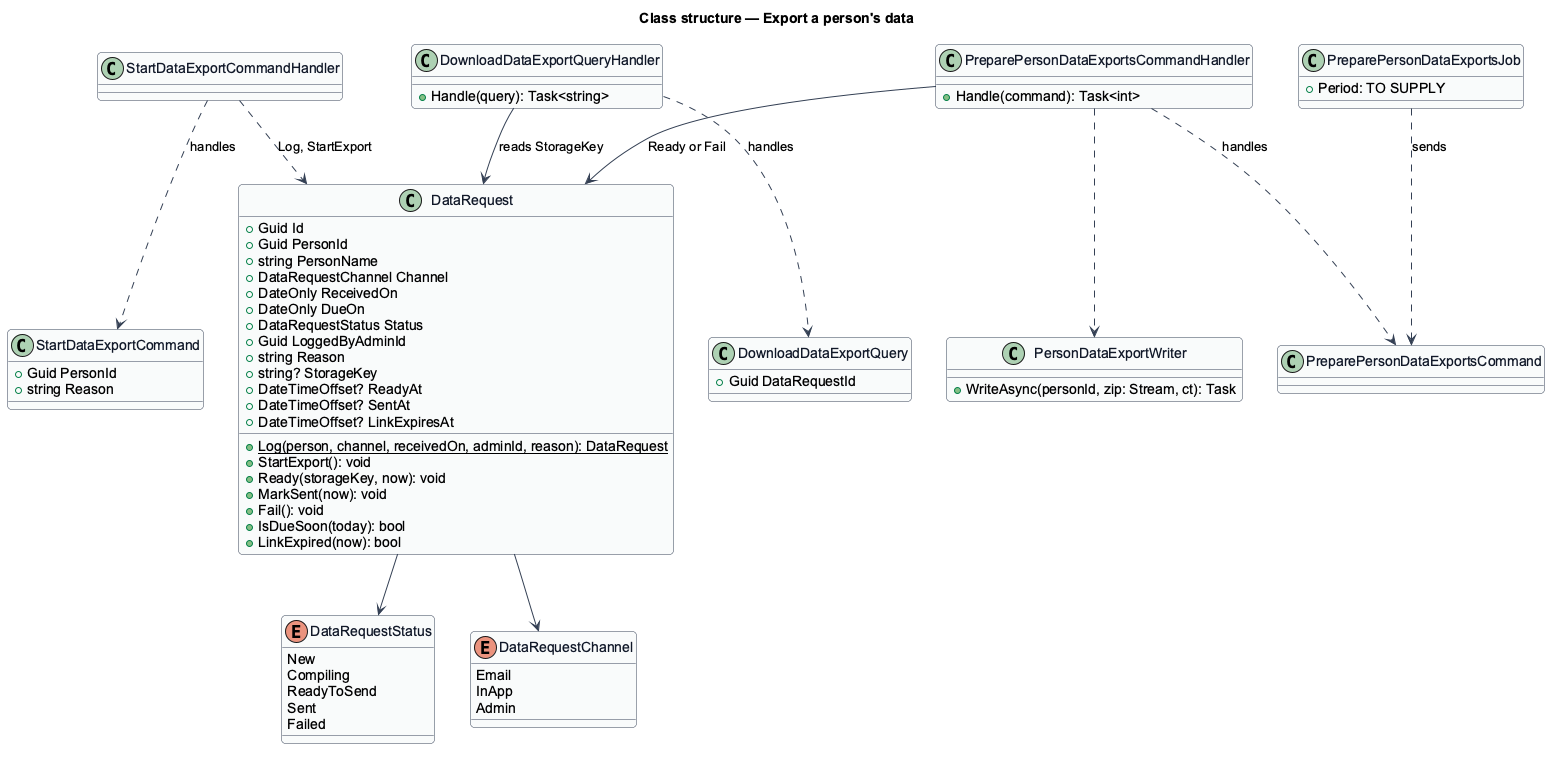

The diagram above was rendered by PlantUML. Its source (embedded in the PNG):
@startuml
skinparam backgroundColor #FFFFFF
skinparam shadowing false
skinparam roundcorner 8
skinparam defaultFontName Arial
skinparam ArrowColor #344054
skinparam class {
  BorderColor #344054
  FontColor #101828
  BackgroundColor #F9FAFB
}
title Class structure — Export a person's data

enum DataRequestStatus {
  New
  Compiling
  ReadyToSend
  Sent
  Failed
}
enum DataRequestChannel {
  Email
  InApp
  Admin
}
class DataRequest {
  +Guid Id
  +Guid PersonId
  +string PersonName
  +DataRequestChannel Channel
  +DateOnly ReceivedOn
  +DateOnly DueOn
  +DataRequestStatus Status
  +Guid LoggedByAdminId
  +string Reason
  +string? StorageKey
  +DateTimeOffset? ReadyAt
  +DateTimeOffset? SentAt
  +DateTimeOffset? LinkExpiresAt
  +{static} Log(person, channel, receivedOn, adminId, reason): DataRequest
  +StartExport(): void
  +Ready(storageKey, now): void
  +MarkSent(now): void
  +Fail(): void
  +IsDueSoon(today): bool
  +LinkExpired(now): bool
}
class StartDataExportCommand {
  +Guid PersonId
  +string Reason
}
class StartDataExportCommandHandler
class PreparePersonDataExportsCommand
class PreparePersonDataExportsCommandHandler {
  +Handle(command): Task<int>
}
class PersonDataExportWriter {
  +WriteAsync(personId, zip: Stream, ct): Task
}
class DownloadDataExportQuery {
  +Guid DataRequestId
}
class DownloadDataExportQueryHandler {
  +Handle(query): Task<string>
}
class PreparePersonDataExportsJob {
  +Period: TO SUPPLY
}
DataRequest --> DataRequestStatus
DataRequest --> DataRequestChannel
StartDataExportCommandHandler ..> StartDataExportCommand : handles
StartDataExportCommandHandler ..> DataRequest : Log, StartExport
PreparePersonDataExportsJob ..> PreparePersonDataExportsCommand : sends
PreparePersonDataExportsCommandHandler ..> PreparePersonDataExportsCommand : handles
PreparePersonDataExportsCommandHandler --> DataRequest : Ready or Fail
PreparePersonDataExportsCommandHandler ..> PersonDataExportWriter
DownloadDataExportQueryHandler ..> DownloadDataExportQuery : handles
DownloadDataExportQueryHandler --> DataRequest : reads StorageKey
@enduml